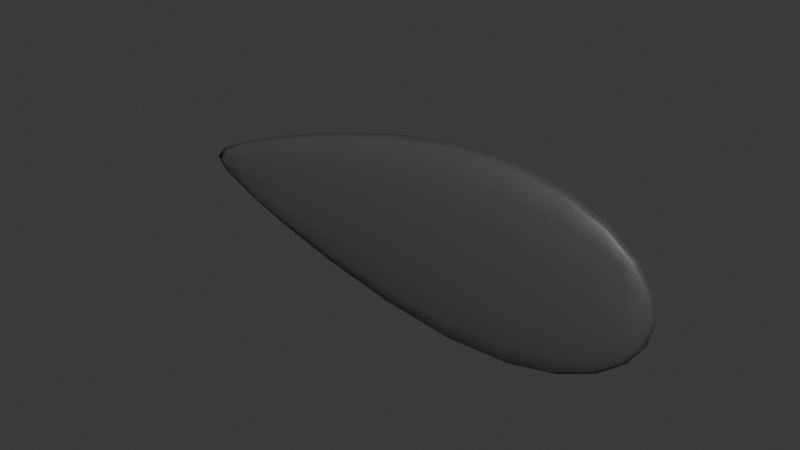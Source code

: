 # Source: Flint_Shard.blend  (saved by Blender 4.4.30; exported with 4.5.12 LTS)
import bpy
from mathutils import Matrix  # noqa: F401  (used for matrix-valued properties, if any)

bpy.ops.wm.read_factory_settings(use_empty=True)
scene = bpy.context.scene
scene.name = 'Scene'

# ---- collections
col_collection = bpy.data.collections.new('Collection'); scene.collection.children.link(col_collection)

# ---- materials (node trees are filled in below, after node groups)
mat_material = bpy.data.materials.new('Material')
mat_material.alpha_threshold = 0.0
mat_material.roughness = 0.5
mat_material.line_color = (0.0, 0.0, 0.0, 1.0)

# ---- material node trees
mat_material.use_nodes = True; mat_material.node_tree.nodes.clear()
_N = mat_material.node_tree.nodes; _L = mat_material.node_tree.links
n0 = _N.new('ShaderNodeOutputMaterial'); n0.name = 'Material Output'; n0.location = (300, 300)
n1 = _N.new('ShaderNodeBsdfPrincipled'); n1.name = 'Principled BSDF'; n1.location = (10, 300)
n1.inputs[0].default_value = (0.06893, 0.06893, 0.06893, 1.0)
n1.inputs[3].default_value = 1.45
_L.new(n1.outputs[0], n0.inputs[0])
n0.is_active_output = True

# ---- world
world_world = bpy.data.worlds.new('World'); scene.world = world_world
world_world.use_nodes = True; world_world.node_tree.nodes.clear()
_N = world_world.node_tree.nodes; _L = world_world.node_tree.links
n0 = _N.new('ShaderNodeOutputWorld'); n0.name = 'World Output'; n0.location = (300, 300)
n1 = _N.new('ShaderNodeBackground'); n1.name = 'Background'; n1.location = (10, 300)
n1.inputs[0].default_value = (0.05088, 0.05088, 0.05088, 1.0)
_L.new(n1.outputs[0], n0.inputs[0])
n0.is_active_output = True
world_world.color = (0.05088, 0.05088, 0.05088)
world_world.sun_shadow_jitter_overblur = 0.0

# ---- meshes
me_cube = bpy.data.meshes.new('Cube')
me_cube.from_pydata([(-0.9705, -0.01882, 0.02007), (0.729, -0.03173, 0.1633), (-0.9705, -0.01882, -0.02007), (0.729, -0.03173, -0.1633), (-0.9705, 0.01882, 0.02007), (0.729, 0.03173, 0.1633), (-0.9705, 0.01882, -0.02007), (0.729, 0.03173, -0.1633), (0.1625, -0.08761, 0.451), (0.1625, 0.08761, -0.451), (0.1625, -0.08761, -0.451), (0.1625, 0.08761, 0.451)], [], [(0, 4, 6, 2), (10, 2, 6, 9), (9, 6, 4, 11), (5, 1, 3, 7), (8, 0, 2, 10), (11, 4, 0, 8), (5, 11, 8, 1), (1, 8, 10, 3), (7, 9, 11, 5), (3, 10, 9, 7)])
me_cube.polygons.foreach_set('use_smooth', [True] * 10)
_uv = me_cube.uv_layers.new(name='UVMap')
_uv.uv.foreach_set('vector', [0.4889, 0.5118, 0.5111, 0.5118, 0.5111, 0.4882, 0.4889, 0.4882, 0.4484, 0.4044, 0.4889, 1.071, 0.5111, 1.071, 0.5516, 0.4044, 0.4044, 0.2346, 1.071, 0.4882, 1.071, 0.5118, 0.4044, 0.7654, 0.5187, 0.5961, 0.4813, 0.5961, 0.4813, 0.4039, 0.5187, 0.4039, 0.4044, 0.7654, 1.071, 0.5118, 1.071, 0.4882, 0.4044, 0.2346, 0.5516, 0.4044, 0.5111, 1.071, 0.4889, 1.071, 0.4484, 0.4044, 0.5187, 0.07106, 0.5516, 0.4044, 0.4484, 0.4044, 0.4813, 0.07106, 0.07106, 0.5961, 0.4044, 0.7654, 0.4044, 0.2346, 0.07106, 0.4039, 0.07106, 0.4039, 0.4044, 0.2346, 0.4044, 0.7654, 0.07106, 0.5961, 0.4813, 0.07106, 0.4484, 0.4044, 0.5516, 0.4044, 0.5187, 0.07106])
me_cube.materials.append(mat_material)
me_cube.use_mirror_vertex_groups = False
me_cube.update()

# ---- objects
ob_flint = bpy.data.objects.new('Flint', me_cube)

# ---- transforms, parenting, visibility, modifiers, constraints
ob_flint.location = (0.0, 0.0, 0.0)
ob_flint.lock_rotations_4d = False
ob_flint.empty_display_type = 'ARROWS'
ob_flint.lineart.crease_threshold = 0.0
_m = ob_flint.modifiers.new('Subdivision', 'SUBSURF')

# ---- collection membership
col_collection.objects.link(ob_flint)

# ---- scene / render settings (as saved in the file)
scene.frame_start = 1; scene.frame_end = 250; scene.frame_set(1)
scene.render.engine = 'BLENDER_EEVEE_NEXT'
bpy.context.view_layer.update()

# ---- added for rendering (the .blend has no active camera and no usable light): camera, sun
cam_auto = bpy.data.cameras.new('AutoCamera')
cam_auto.lens = 50.0
cam_auto.sensor_width = 36.0
cam_auto.clip_end = 1000.0
ob_auto_camera = bpy.data.objects.new('AutoCamera', cam_auto)
scene.collection.objects.link(ob_auto_camera)
ob_auto_camera.location = (1.66673, -2.145, 1.43)
ob_auto_camera.rotation_euler = (1.09748, -7.21219e-08, 0.694738)
scene.camera = ob_auto_camera
light_auto_sun = bpy.data.lights.new('AutoSun', 'SUN')
light_auto_sun.energy = 3.0
light_auto_sun.angle = 0.0523599
ob_auto_sun = bpy.data.objects.new('AutoSun', light_auto_sun)
scene.collection.objects.link(ob_auto_sun)
ob_auto_sun.rotation_euler = (0.872665, 0.174533, 0.523599)
bpy.context.view_layer.update()
